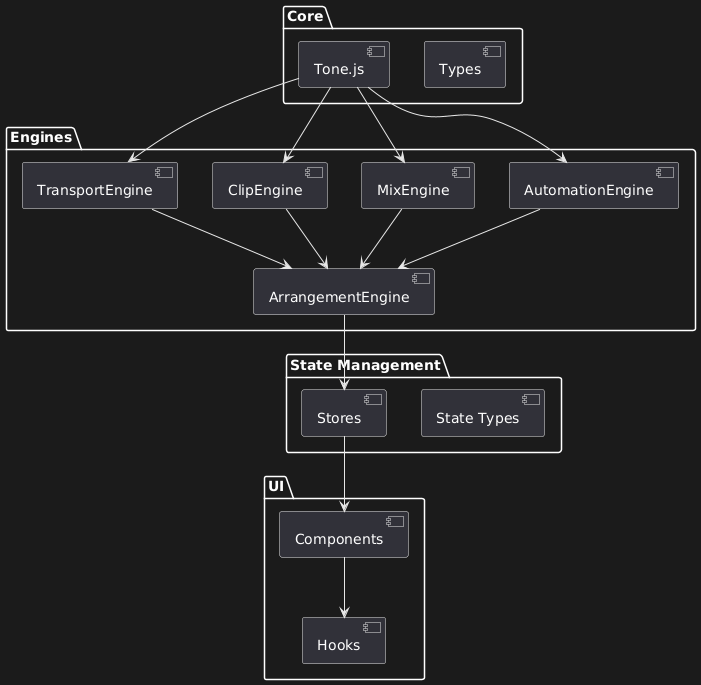

The diagram above was rendered by PlantUML. Its source (embedded in the PNG):
@startuml
package "Core" {
  [Tone.js] as ToneJS
  [Types]
}

package "Engines" {
  [TransportEngine]
  [ClipEngine]
  [MixEngine]
  [AutomationEngine]
  [ArrangementEngine]
}

package "State Management" {
  [Stores]
  [State Types]
}

package "UI" {
  [Components]
  [Hooks]
}

ToneJS --> TransportEngine
ToneJS --> ClipEngine
ToneJS --> MixEngine
ToneJS --> AutomationEngine

TransportEngine --> ArrangementEngine
ClipEngine --> ArrangementEngine
MixEngine --> ArrangementEngine
AutomationEngine --> ArrangementEngine

ArrangementEngine --> Stores
Stores --> Components
Components --> Hooks
@enduml